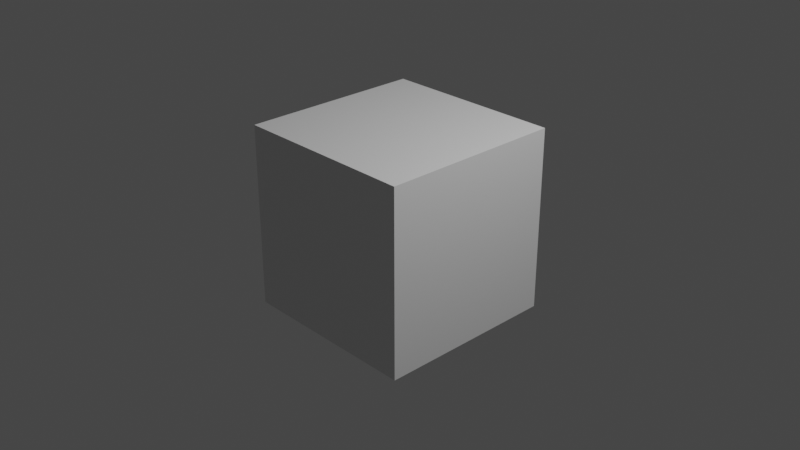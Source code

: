 # Source: resources.blend  (saved by Blender 3.0.42; exported with 4.5.12 LTS)
import bpy
from mathutils import Matrix  # noqa: F401  (used for matrix-valued properties, if any)

bpy.ops.wm.read_factory_settings(use_empty=True)
scene = bpy.context.scene
scene.name = 'Scene'

# ---- collections
col_workshop = bpy.data.collections.new('WORKSHOP'); scene.collection.children.link(col_workshop)
col_render = bpy.data.collections.new('RENDER'); scene.collection.children.link(col_render)
col_model = bpy.data.collections.new('MODEL'); scene.collection.children.link(col_model)

# ---- materials (node trees are filled in below, after node groups)
mat_material = bpy.data.materials.new('Material')
mat_material.alpha_threshold = 0.0
mat_material.use_transparent_shadow = False
mat_material.line_color = (0.0, 0.0, 0.0, 1.0)

# ---- node groups
ng_mtlayerset = bpy.data.node_groups.new('MTLayerSet', 'ShaderNodeTree')
_s = ng_mtlayerset.interface.new_socket(name='Color', in_out='OUTPUT', socket_type='NodeSocketColor')
_s.default_value = (0.0, 0.0, 0.0, 0.0)
_s = ng_mtlayerset.interface.new_socket(name='Alpha', in_out='OUTPUT', socket_type='NodeSocketColor')
_s.default_value = (0.0, 0.0, 0.0, 0.0)
_s = ng_mtlayerset.interface.new_socket(name='Bake', in_out='OUTPUT', socket_type='NodeSocketShader')
_s = ng_mtlayerset.interface.new_socket(name='Color', in_out='INPUT', socket_type='NodeSocketColor')
_s.default_value = (1.0, 1.0, 1.0, 1.0)
_s = ng_mtlayerset.interface.new_socket(name='Alpha', in_out='INPUT', socket_type='NodeSocketColor')
_s.default_value = (1.0, 1.0, 1.0, 1.0)
_N = ng_mtlayerset.nodes; _L = ng_mtlayerset.links
n0 = _N.new('NodeGroupInput'); n0.name = 'PL_PaintingSetInput'; n0.location = (-500, 0)
n0.label = 'Painting Set Inputs'
n1 = _N.new('NodeGroupOutput'); n1.name = 'PL_LayerSetOutput'; n1.location = (500, 0)
n1.label = 'Painting Set Outputs'
n1.inputs[0].default_value = (0.0, 0.0, 0.0, 1.0)
n1.inputs[1].default_value = (0.0, 0.0, 0.0, 1.0)
n2 = _N.new('ShaderNodeBsdfDiffuse'); n2.name = 'MTBakeShader'; n2.location = (0, 200)
_L.new(n2.outputs[0], n1.inputs[2])
n1.is_active_output = True
ng_mtpaintlayer = bpy.data.node_groups.new('MTPaintLayer', 'ShaderNodeTree')
_s = ng_mtpaintlayer.interface.new_socket(name='Color', in_out='OUTPUT', socket_type='NodeSocketColor')
_s.default_value = (0.0, 0.0, 0.0, 0.0)
_s = ng_mtpaintlayer.interface.new_socket(name='Alpha', in_out='OUTPUT', socket_type='NodeSocketColor')
_s.default_value = (0.0, 0.0, 0.0, 0.0)
_s = ng_mtpaintlayer.interface.new_socket(name='Opacity', in_out='INPUT', socket_type='NodeSocketFloat')
_s.default_value = 1.0
_s.min_value = 0.0
_s.max_value = 1.0
_s = ng_mtpaintlayer.interface.new_socket(name='Global Filter', in_out='INPUT', socket_type='NodeSocketFloat')
_s.min_value = 0.0
_s.max_value = 1.0
_s = ng_mtpaintlayer.interface.new_socket(name='colorBelow', in_out='INPUT', socket_type='NodeSocketColor')
_s.default_value = (0.0, 0.0, 0.0, 0.0)
_s = ng_mtpaintlayer.interface.new_socket(name='alphaBelow', in_out='INPUT', socket_type='NodeSocketColor')
_s.default_value = (0.0, 0.0, 0.0, 0.0)
_N = ng_mtpaintlayer.nodes; _L = ng_mtpaintlayer.links
n0 = _N.new('NodeFrame'); n0.name = 'PL_FrameInputs'; n0.location = (0, 0)
n0.label = 'Inputs'
n0.width = 150
n1 = _N.new('NodeGroupInput'); n1.name = 'PL_LayerInput'; n1.location = (0, 0)
n1.label = 'layer Inputs'
n2 = _N.new('ShaderNodeValue'); n2.name = 'PL_globalFilterValue'; n2.location = (0, -160)
n2.label = 'Global Filter'
n2.outputs[0].default_value = 0.0
n3 = _N.new('ShaderNodeValue'); n3.name = 'PL_InputMaskOpacity'; n3.location = (0, -260)
n3.label = 'Mask Opacity'
n3.outputs[0].default_value = 0.0
n4 = _N.new('NodeFrame'); n4.name = 'PL_FrameClippingMaskFilters'; n4.location = (300, 500)
n4.label = 'Clipping Mask Filters'
n4.width = 150
n5 = _N.new('NodeReroute'); n5.name = 'PL_filtersColorInput'; n5.location = (200, 0)
n5.label = 'Filters Input'
n6 = _N.new('NodeReroute'); n6.name = 'PL_filtersColorOutput'; n6.location = (400, 0)
n6.label = 'Filters Output'
n7 = _N.new('ShaderNodeMix'); n7.name = 'PL_globalFilterSwitcher'; n7.location = (-100, 0)
n7.label = 'Global Filter Switcher'
n7.data_type = 'RGBA'
n7.clamp_result = True
n8 = _N.new('NodeFrame'); n8.name = 'PL_FrameLayerSystem'; n8.location = (400, 0)
n8.label = 'Layer System'
n8.width = 150
n9 = _N.new('ShaderNodeMath'); n9.name = 'PL_OpacityOffset'; n9.location = (0, 0)
n9.label = 'Opacity Offset'
n9.operation = 'MULTIPLY'
n9.use_clamp = True
n9.inputs[0].default_value = 1.0
n10 = _N.new('ShaderNodeMix'); n10.name = 'PL_LayerOpacity'; n10.location = (160, 0)
n10.label = 'Layer Opacity'
n10.data_type = 'RGBA'
n10.clamp_result = True
n11 = _N.new('ShaderNodeMix'); n11.name = 'PL_LayerMask'; n11.location = (0, -200)
n11.label = 'Layer Max'
n11.data_type = 'RGBA'
n11.blend_type = 'MULTIPLY'
n11.clamp_result = True
n11.inputs[7].default_value = (0.0, 0.0, 0.0, 1.0)
n12 = _N.new('ShaderNodeInvert'); n12.name = 'Invert Mask Texture'; n12.location = (0, -400)
n12.label = 'PL_invertMaskTexture'
n13 = _N.new('ShaderNodeHueSaturation'); n13.name = 'Desature Max Texture'; n13.location = (-180, -400)
n13.label = 'PL_desatureMaskTexture'
n13.inputs[1].default_value = 0.0
n14 = _N.new('ShaderNodeMix'); n14.name = 'PL_MaskAddition'; n14.location = (180, -400)
n14.label = 'Masks Adition'
n14.data_type = 'RGBA'
n14.blend_type = 'ADD'
n14.clamp_result = True
n14.inputs[0].default_value = 1.0
n15 = _N.new('ShaderNodeMix'); n15.name = 'PL_GlobalFilterAlphaColor'; n15.location = (-180, -200)
n15.label = 'Global Filter Color Alpha'
n15.data_type = 'RGBA'
n15.clamp_result = True
n15.inputs[7].default_value = (1.0, 1.0, 1.0, 1.0)
n16 = _N.new('ShaderNodeMix'); n16.name = 'PL_GlobalLayerOpacity'; n16.location = (180, -200)
n16.label = 'Global Layer Opacity'
n16.data_type = 'RGBA'
n16.blend_type = 'MULTIPLY'
n16.clamp_result = True
n16.inputs[7].default_value = (1.0, 1.0, 1.0, 1.0)
n17 = _N.new('NodeFrame'); n17.name = 'PL_FrameBlendMode'; n17.location = (1000, 0)
n17.label = 'Blend Mode'
n17.width = 150
n18 = _N.new('ShaderNodeMix'); n18.name = 'PL_BlendMode'; n18.location = (0, 0)
n18.label = 'Blend Mode'
n18.data_type = 'RGBA'
n18.clamp_result = True
n19 = _N.new('ShaderNodeMix'); n19.name = 'PL_BlendModeOpacity'; n19.location = (180, 0)
n19.label = 'Blend Opacity'
n19.data_type = 'RGBA'
n19.clamp_result = True
n20 = _N.new('NodeFrame'); n20.name = 'PL_FrameAlphaAdd'; n20.location = (1000, -300)
n20.label = 'Alpha  Add'
n20.width = 150
n21 = _N.new('ShaderNodeMix'); n21.name = 'PL_alphaOutAdd'; n21.location = (0, 0)
n21.label = 'Alpha Add'
n21.data_type = 'RGBA'
n21.blend_type = 'ADD'
n21.clamp_result = True
n21.inputs[0].default_value = 1.0
n22 = _N.new('NodeGroupOutput'); n22.name = 'PL_LayerOutput'; n22.location = (1300, 0)
n22.label = 'Layer Output'
n23 = _N.new('NodeFrame'); n23.name = 'PL_textures'; n23.location = (-400, -750)
n23.label = 'Textures'
n23.width = 150
n24 = _N.new('ShaderNodeTexImage'); n24.name = 'Color'; n24.location = (0, 0)
n24.label = 'COLOR'
n25 = _N.new('ShaderNodeTexImage'); n25.name = 'Alpha'; n25.location = (600, 0)
n25.label = 'ALPHA'
n26 = _N.new('ShaderNodeUVMap'); n26.name = 'colorUVNode'; n26.location = (0, -530)
n27 = _N.new('ShaderNodeUVMap'); n27.name = 'maskUVNode'; n27.location = (600, -530)
n28 = _N.new('ShaderNodeMapping'); n28.name = 'colorMapNode'; n28.location = (0, -230)
n29 = _N.new('ShaderNodeMapping'); n29.name = 'maskMapNode'; n29.location = (600, -230)
n1.parent = n0
n2.parent = n0
n3.parent = n0
n5.parent = n4
n6.parent = n4
n7.parent = n4
n9.parent = n8
n10.parent = n8
n11.parent = n8
n12.parent = n8
n13.parent = n8
n14.parent = n8
n15.parent = n8
n16.parent = n8
n18.parent = n17
n19.parent = n17
n21.parent = n20
n24.parent = n23
n25.parent = n23
n26.parent = n23
n27.parent = n23
n28.parent = n23
n29.parent = n23
_L.new(n28.outputs[0], n24.inputs[0])
_L.new(n26.outputs[0], n28.inputs[0])
_L.new(n29.outputs[0], n25.inputs[0])
_L.new(n27.outputs[0], n29.inputs[0])
_L.new(n5.outputs[0], n6.inputs[0])
_L.new(n7.outputs[2], n5.inputs[0])
_L.new(n24.outputs[0], n7.inputs[6])
_L.new(n1.outputs[2], n7.inputs[7])
_L.new(n1.outputs[2], n10.inputs[6])
_L.new(n6.outputs[0], n10.inputs[7])
_L.new(n1.outputs[1], n7.inputs[0])
_L.new(n1.outputs[0], n9.inputs[1])
_L.new(n9.outputs[0], n10.inputs[0])
_L.new(n15.outputs[2], n11.inputs[6])
_L.new(n12.outputs[0], n11.inputs[0])
_L.new(n13.outputs[0], n12.inputs[1])
_L.new(n25.outputs[0], n13.inputs[4])
_L.new(n25.outputs[1], n12.inputs[0])
_L.new(n24.outputs[1], n14.inputs[6])
_L.new(n25.outputs[0], n14.inputs[7])
_L.new(n24.outputs[1], n15.inputs[6])
_L.new(n1.outputs[1], n15.inputs[0])
_L.new(n1.outputs[2], n18.inputs[6])
_L.new(n10.outputs[2], n18.inputs[7])
_L.new(n16.outputs[2], n18.inputs[0])
_L.new(n14.outputs[2], n21.inputs[6])
_L.new(n1.outputs[3], n21.inputs[7])
_L.new(n9.outputs[0], n16.inputs[0])
_L.new(n11.outputs[2], n16.inputs[6])
_L.new(n9.outputs[0], n19.inputs[0])
_L.new(n19.outputs[2], n22.inputs[0])
_L.new(n18.outputs[2], n19.inputs[7])
_L.new(n1.outputs[2], n19.inputs[6])
_L.new(n21.outputs[2], n22.inputs[1])
n22.is_active_output = True

# ---- material node trees
mat_material.use_nodes = True; mat_material.node_tree.nodes.clear()
_N = mat_material.node_tree.nodes; _L = mat_material.node_tree.links
n0 = _N.new('ShaderNodeOutputMaterial'); n0.name = 'Material Output'; n0.location = (300, 300)
n1 = _N.new('ShaderNodeBsdfPrincipled'); n1.name = 'Principled BSDF'; n1.location = (10, 300)
n1.distribution = 'GGX'
n1.subsurface_method = 'BURLEY'
n1.inputs[2].default_value = 0.4
n1.inputs[3].default_value = 1.45
n1.inputs[27].default_value = (0.0, 0.0, 0.0, 1.0)
n1.inputs[28].default_value = 1.0
n2 = _N.new('ShaderNodeGroup'); n2.name = 'Group'; n2.location = (654, 91)
n2.node_tree = ng_mtlayerset
n2.inputs[0].default_value = (1.0, 1.0, 1.0, 1.0)
n2.inputs[1].default_value = (1.0, 1.0, 1.0, 1.0)
n3 = _N.new('ShaderNodeGroup'); n3.name = 'Group.001'; n3.location = (827, 90)
n3.node_tree = ng_mtpaintlayer
n3.inputs[0].default_value = 1.0
n3.inputs[1].default_value = 0.0
n3.inputs[2].default_value = (0.0, 0.0, 0.0, 0.0)
n3.inputs[3].default_value = (0.0, 0.0, 0.0, 0.0)
_L.new(n1.outputs[0], n0.inputs[0])
n0.is_active_output = True

# ---- world
world_world = bpy.data.worlds.new('World'); scene.world = world_world
world_world.use_nodes = True; world_world.node_tree.nodes.clear()
_N = world_world.node_tree.nodes; _L = world_world.node_tree.links
n0 = _N.new('ShaderNodeOutputWorld'); n0.name = 'World Output'; n0.location = (300, 300)
n1 = _N.new('ShaderNodeBackground'); n1.name = 'Background'; n1.location = (10, 300)
n1.inputs[0].default_value = (0.05088, 0.05088, 0.05088, 1.0)
_L.new(n1.outputs[0], n0.inputs[0])
n0.is_active_output = True
world_world.color = (0.05088, 0.05088, 0.05088)
world_world.use_sun_shadow = False
world_world.sun_shadow_jitter_overblur = 0.0

# ---- cameras
cam_camera = bpy.data.cameras.new('Camera')
cam_camera.clip_end = 100.0
cam_camera.ortho_scale = 7.314

# ---- lights
light_light = bpy.data.lights.new('Light', 'POINT')
light_light.transmission_factor = 0.0
light_light.energy = 1000.0
light_light.shadow_soft_size = 0.1
light_light.shadow_maximum_resolution = 0.006
light_light.use_absolute_resolution = True

# ---- meshes
me_cube = bpy.data.meshes.new('Cube')
me_cube.from_pydata([(1.0, 1.0, 1.0), (1.0, 1.0, -1.0), (1.0, -1.0, 1.0), (1.0, -1.0, -1.0), (-1.0, 1.0, 1.0), (-1.0, 1.0, -1.0), (-1.0, -1.0, 1.0), (-1.0, -1.0, -1.0)], [], [(0, 4, 6, 2), (3, 2, 6, 7), (7, 6, 4, 5), (5, 1, 3, 7), (1, 0, 2, 3), (5, 4, 0, 1)])
_uv = me_cube.uv_layers.new(name='UVMap')
_uv.uv.foreach_set('vector', [0.625, 0.5, 0.875, 0.5, 0.875, 0.75, 0.625, 0.75, 0.375, 0.75, 0.625, 0.75, 0.625, 1.0, 0.375, 1.0, 0.375, 0.0, 0.625, 0.0, 0.625, 0.25, 0.375, 0.25, 0.125, 0.5, 0.375, 0.5, 0.375, 0.75, 0.125, 0.75, 0.375, 0.5, 0.625, 0.5, 0.625, 0.75, 0.375, 0.75, 0.375, 0.25, 0.625, 0.25, 0.625, 0.5, 0.375, 0.5])
me_cube.materials.append(mat_material)
me_cube.use_remesh_preserve_volume = False
me_cube.use_remesh_preserve_attributes = False
me_cube.use_mirror_vertex_groups = False
me_cube.update()

# ---- objects
ob_center = bpy.data.objects.new('center', None)
ob_light = bpy.data.objects.new('Light', light_light)
ob_camera = bpy.data.objects.new('Camera', cam_camera)
ob_cube = bpy.data.objects.new('Cube', me_cube)

# ---- transforms, parenting, visibility, modifiers, constraints
ob_center.location = (0.0, 0.0, 0.0)
ob_center.lineart.crease_threshold = 0.0
ob_light.location = (4.076, 1.005, 5.904)
ob_light.rotation_euler = (0.6503, 0.05522, 1.866)
ob_light.lock_rotations_4d = False
ob_light.empty_display_type = 'ARROWS'
ob_light.color = (0.0, 0.0, 0.0, 0.0)
ob_light.lineart.crease_threshold = 0.0
ob_camera.location = (7.359, -6.926, 4.958)
ob_camera.rotation_euler = (1.109, 0.0, 0.8149)
ob_camera.lock_rotations_4d = False
ob_camera.empty_display_type = 'ARROWS'
ob_camera.color = (0.0, 0.0, 0.0, 0.0)
ob_camera.display_type = 'WIRE'
ob_camera.lineart.crease_threshold = 0.0
ob_cube.location = (0.0, 0.0, 0.0)
ob_cube.lock_rotations_4d = False
ob_cube.empty_display_type = 'ARROWS'
ob_cube.lineart.crease_threshold = 0.0

# ---- collection membership
col_workshop.objects.link(ob_center)
col_render.objects.link(ob_light)
col_render.objects.link(ob_camera)
col_model.objects.link(ob_cube)

# ---- scene / render settings (as saved in the file)
scene.camera = ob_camera
scene.frame_start = 1; scene.frame_end = 250; scene.frame_set(1)
scene.render.engine = 'BLENDER_EEVEE_NEXT'
scene.cycles.use_denoising = False
scene.cycles.sampling_pattern = 'TABULATED_SOBOL'
scene.cycles.use_light_tree = False
scene.view_settings.view_transform = 'Filmic'
bpy.context.view_layer.update()

